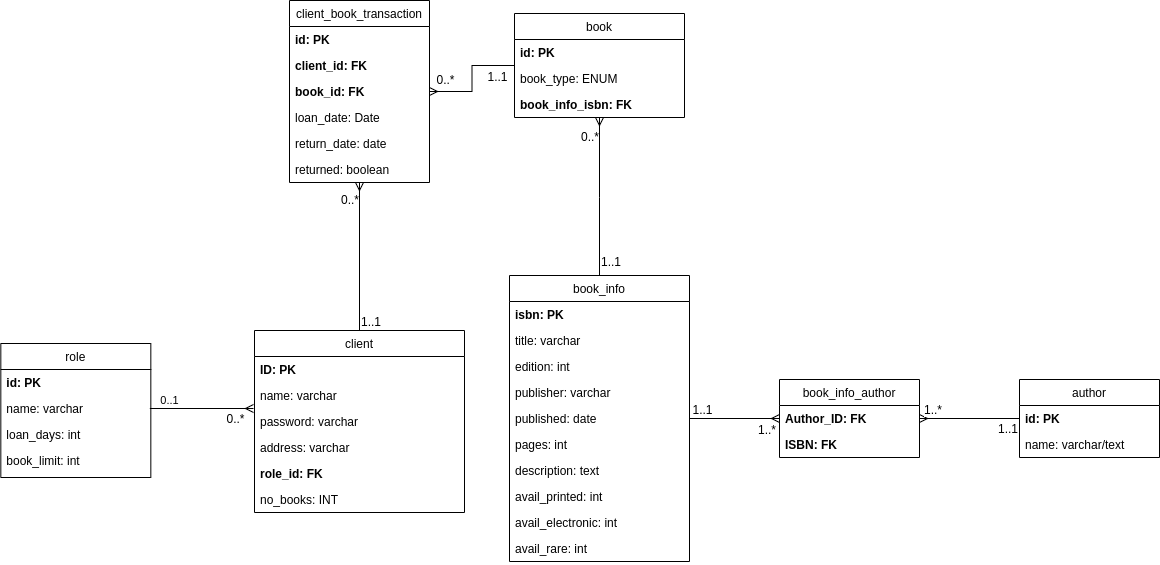

The diagram above was exported from draw.io. Its source (the exported page's mxGraphModel, read from the mxfile embedded in the PNG):
<mxGraphModel dx="1929" dy="1799" grid="0" gridSize="10" guides="1" tooltips="1" connect="1" arrows="1" fold="1" page="1" pageScale="1" pageWidth="827" pageHeight="1169" math="0" shadow="0">
  <root>
    <mxCell id="0" />
    <mxCell id="1" parent="0" />
    <mxCell id="y9zpoaaKDxPX0iPAT9ew-19" style="edgeStyle=orthogonalEdgeStyle;rounded=0;orthogonalLoop=1;jettySize=auto;html=1;endArrow=ERmany;endFill=0;" parent="1" source="B4zTyzbrUryfvQH4CF-Q-1" target="B4zTyzbrUryfvQH4CF-Q-5" edge="1">
      <mxGeometry relative="1" as="geometry" />
    </mxCell>
    <mxCell id="y9zpoaaKDxPX0iPAT9ew-28" value="1..1" style="text;html=1;align=center;verticalAlign=middle;resizable=0;points=[];labelBackgroundColor=#ffffff;" parent="y9zpoaaKDxPX0iPAT9ew-19" vertex="1" connectable="0">
      <mxGeometry x="-0.7418" y="1" relative="1" as="geometry">
        <mxPoint y="-9" as="offset" />
      </mxGeometry>
    </mxCell>
    <mxCell id="y9zpoaaKDxPX0iPAT9ew-29" value="1..*" style="text;html=1;align=right;verticalAlign=middle;resizable=0;points=[];labelBackgroundColor=#ffffff;" parent="y9zpoaaKDxPX0iPAT9ew-19" vertex="1" connectable="0">
      <mxGeometry x="0.3157" y="1" relative="1" as="geometry">
        <mxPoint x="28" y="11" as="offset" />
      </mxGeometry>
    </mxCell>
    <mxCell id="B4zTyzbrUryfvQH4CF-Q-1" value="book_info" style="swimlane;fontStyle=0;childLayout=stackLayout;horizontal=1;startSize=26;fillColor=none;horizontalStack=0;resizeParent=1;resizeParentMax=0;resizeLast=0;collapsible=1;marginBottom=0;" parent="1" vertex="1">
      <mxGeometry x="20" y="-45" width="180" height="286" as="geometry" />
    </mxCell>
    <mxCell id="B4zTyzbrUryfvQH4CF-Q-2" value="isbn: PK" style="text;strokeColor=none;fillColor=none;align=left;verticalAlign=top;spacingLeft=4;spacingRight=4;overflow=hidden;rotatable=0;points=[[0,0.5],[1,0.5]];portConstraint=eastwest;fontStyle=1" parent="B4zTyzbrUryfvQH4CF-Q-1" vertex="1">
      <mxGeometry y="26" width="180" height="26" as="geometry" />
    </mxCell>
    <mxCell id="B4zTyzbrUryfvQH4CF-Q-3" value="title: varchar" style="text;strokeColor=none;fillColor=none;align=left;verticalAlign=top;spacingLeft=4;spacingRight=4;overflow=hidden;rotatable=0;points=[[0,0.5],[1,0.5]];portConstraint=eastwest;fontStyle=0" parent="B4zTyzbrUryfvQH4CF-Q-1" vertex="1">
      <mxGeometry y="52" width="180" height="26" as="geometry" />
    </mxCell>
    <mxCell id="B4zTyzbrUryfvQH4CF-Q-4" value="edition: int" style="text;strokeColor=none;fillColor=none;align=left;verticalAlign=top;spacingLeft=4;spacingRight=4;overflow=hidden;rotatable=0;points=[[0,0.5],[1,0.5]];portConstraint=eastwest;fontStyle=0" parent="B4zTyzbrUryfvQH4CF-Q-1" vertex="1">
      <mxGeometry y="78" width="180" height="26" as="geometry" />
    </mxCell>
    <mxCell id="RcVIXGnyz4NVNvG7WGj2-6" value="publisher: varchar" style="text;strokeColor=none;fillColor=none;align=left;verticalAlign=top;spacingLeft=4;spacingRight=4;overflow=hidden;rotatable=0;points=[[0,0.5],[1,0.5]];portConstraint=eastwest;fontStyle=0" parent="B4zTyzbrUryfvQH4CF-Q-1" vertex="1">
      <mxGeometry y="104" width="180" height="26" as="geometry" />
    </mxCell>
    <mxCell id="RcVIXGnyz4NVNvG7WGj2-7" value="published: date" style="text;strokeColor=none;fillColor=none;align=left;verticalAlign=top;spacingLeft=4;spacingRight=4;overflow=hidden;rotatable=0;points=[[0,0.5],[1,0.5]];portConstraint=eastwest;fontStyle=0" parent="B4zTyzbrUryfvQH4CF-Q-1" vertex="1">
      <mxGeometry y="130" width="180" height="26" as="geometry" />
    </mxCell>
    <mxCell id="RcVIXGnyz4NVNvG7WGj2-8" value="pages: int" style="text;strokeColor=none;fillColor=none;align=left;verticalAlign=top;spacingLeft=4;spacingRight=4;overflow=hidden;rotatable=0;points=[[0,0.5],[1,0.5]];portConstraint=eastwest;fontStyle=0" parent="B4zTyzbrUryfvQH4CF-Q-1" vertex="1">
      <mxGeometry y="156" width="180" height="26" as="geometry" />
    </mxCell>
    <mxCell id="RcVIXGnyz4NVNvG7WGj2-9" value="description: text" style="text;strokeColor=none;fillColor=none;align=left;verticalAlign=top;spacingLeft=4;spacingRight=4;overflow=hidden;rotatable=0;points=[[0,0.5],[1,0.5]];portConstraint=eastwest;fontStyle=0" parent="B4zTyzbrUryfvQH4CF-Q-1" vertex="1">
      <mxGeometry y="182" width="180" height="26" as="geometry" />
    </mxCell>
    <mxCell id="B4zTyzbrUryfvQH4CF-Q-15" value="avail_printed: int" style="text;strokeColor=none;fillColor=none;align=left;verticalAlign=top;spacingLeft=4;spacingRight=4;overflow=hidden;rotatable=0;points=[[0,0.5],[1,0.5]];portConstraint=eastwest;fontStyle=0" parent="B4zTyzbrUryfvQH4CF-Q-1" vertex="1">
      <mxGeometry y="208" width="180" height="26" as="geometry" />
    </mxCell>
    <mxCell id="y9zpoaaKDxPX0iPAT9ew-18" value="avail_electronic: int" style="text;strokeColor=none;fillColor=none;align=left;verticalAlign=top;spacingLeft=4;spacingRight=4;overflow=hidden;rotatable=0;points=[[0,0.5],[1,0.5]];portConstraint=eastwest;fontStyle=0" parent="B4zTyzbrUryfvQH4CF-Q-1" vertex="1">
      <mxGeometry y="234" width="180" height="26" as="geometry" />
    </mxCell>
    <mxCell id="B4zTyzbrUryfvQH4CF-Q-16" value="avail_rare: int" style="text;strokeColor=none;fillColor=none;align=left;verticalAlign=top;spacingLeft=4;spacingRight=4;overflow=hidden;rotatable=0;points=[[0,0.5],[1,0.5]];portConstraint=eastwest;fontStyle=0" parent="B4zTyzbrUryfvQH4CF-Q-1" vertex="1">
      <mxGeometry y="260" width="180" height="26" as="geometry" />
    </mxCell>
    <mxCell id="y9zpoaaKDxPX0iPAT9ew-20" style="edgeStyle=orthogonalEdgeStyle;rounded=0;orthogonalLoop=1;jettySize=auto;html=1;endArrow=none;endFill=0;startArrow=ERmany;startFill=0;" parent="1" source="B4zTyzbrUryfvQH4CF-Q-5" target="B4zTyzbrUryfvQH4CF-Q-9" edge="1">
      <mxGeometry relative="1" as="geometry" />
    </mxCell>
    <mxCell id="y9zpoaaKDxPX0iPAT9ew-30" value="1..*" style="text;html=1;align=left;verticalAlign=middle;resizable=0;points=[];labelBackgroundColor=#ffffff;" parent="y9zpoaaKDxPX0iPAT9ew-20" vertex="1" connectable="0">
      <mxGeometry x="-0.6366" relative="1" as="geometry">
        <mxPoint x="-15" y="-10" as="offset" />
      </mxGeometry>
    </mxCell>
    <mxCell id="y9zpoaaKDxPX0iPAT9ew-31" value="1..1" style="text;html=1;align=right;verticalAlign=middle;resizable=0;points=[];labelBackgroundColor=#ffffff;" parent="y9zpoaaKDxPX0iPAT9ew-20" vertex="1" connectable="0">
      <mxGeometry x="0.7952" y="-2" relative="1" as="geometry">
        <mxPoint x="9" y="7" as="offset" />
      </mxGeometry>
    </mxCell>
    <mxCell id="B4zTyzbrUryfvQH4CF-Q-5" value="book_info_author" style="swimlane;fontStyle=0;childLayout=stackLayout;horizontal=1;startSize=26;fillColor=none;horizontalStack=0;resizeParent=1;resizeParentMax=0;resizeLast=0;collapsible=1;marginBottom=0;" parent="1" vertex="1">
      <mxGeometry x="290" y="59" width="140" height="78" as="geometry" />
    </mxCell>
    <mxCell id="B4zTyzbrUryfvQH4CF-Q-6" value="Author_ID: FK" style="text;strokeColor=none;fillColor=none;align=left;verticalAlign=top;spacingLeft=4;spacingRight=4;overflow=hidden;rotatable=0;points=[[0,0.5],[1,0.5]];portConstraint=eastwest;fontStyle=1" parent="B4zTyzbrUryfvQH4CF-Q-5" vertex="1">
      <mxGeometry y="26" width="140" height="26" as="geometry" />
    </mxCell>
    <mxCell id="B4zTyzbrUryfvQH4CF-Q-7" value="ISBN: FK" style="text;strokeColor=none;fillColor=none;align=left;verticalAlign=top;spacingLeft=4;spacingRight=4;overflow=hidden;rotatable=0;points=[[0,0.5],[1,0.5]];portConstraint=eastwest;fontStyle=1" parent="B4zTyzbrUryfvQH4CF-Q-5" vertex="1">
      <mxGeometry y="52" width="140" height="26" as="geometry" />
    </mxCell>
    <mxCell id="B4zTyzbrUryfvQH4CF-Q-9" value="author" style="swimlane;fontStyle=0;childLayout=stackLayout;horizontal=1;startSize=26;fillColor=none;horizontalStack=0;resizeParent=1;resizeParentMax=0;resizeLast=0;collapsible=1;marginBottom=0;" parent="1" vertex="1">
      <mxGeometry x="530" y="59" width="140" height="78" as="geometry" />
    </mxCell>
    <mxCell id="B4zTyzbrUryfvQH4CF-Q-10" value="id: PK" style="text;strokeColor=none;fillColor=none;align=left;verticalAlign=top;spacingLeft=4;spacingRight=4;overflow=hidden;rotatable=0;points=[[0,0.5],[1,0.5]];portConstraint=eastwest;fontStyle=1" parent="B4zTyzbrUryfvQH4CF-Q-9" vertex="1">
      <mxGeometry y="26" width="140" height="26" as="geometry" />
    </mxCell>
    <mxCell id="B4zTyzbrUryfvQH4CF-Q-11" value="name: varchar/text" style="text;strokeColor=none;fillColor=none;align=left;verticalAlign=top;spacingLeft=4;spacingRight=4;overflow=hidden;rotatable=0;points=[[0,0.5],[1,0.5]];portConstraint=eastwest;fontStyle=0" parent="B4zTyzbrUryfvQH4CF-Q-9" vertex="1">
      <mxGeometry y="52" width="140" height="26" as="geometry" />
    </mxCell>
    <mxCell id="y9zpoaaKDxPX0iPAT9ew-22" style="edgeStyle=orthogonalEdgeStyle;rounded=0;orthogonalLoop=1;jettySize=auto;html=1;endArrow=none;endFill=0;startArrow=ERmany;startFill=0;" parent="1" source="B4zTyzbrUryfvQH4CF-Q-17" target="B4zTyzbrUryfvQH4CF-Q-1" edge="1">
      <mxGeometry relative="1" as="geometry">
        <Array as="points">
          <mxPoint x="110" y="-123" />
          <mxPoint x="110" y="-123" />
        </Array>
      </mxGeometry>
    </mxCell>
    <mxCell id="RcVIXGnyz4NVNvG7WGj2-24" value="0..*" style="text;html=1;align=right;verticalAlign=middle;resizable=0;points=[];labelBackgroundColor=#ffffff;" parent="y9zpoaaKDxPX0iPAT9ew-22" connectable="0" vertex="1">
      <mxGeometry x="-0.7723" relative="1" as="geometry">
        <mxPoint as="offset" />
      </mxGeometry>
    </mxCell>
    <mxCell id="RcVIXGnyz4NVNvG7WGj2-25" value="1..1" style="text;html=1;align=left;verticalAlign=middle;resizable=0;points=[];labelBackgroundColor=#ffffff;" parent="y9zpoaaKDxPX0iPAT9ew-22" connectable="0" vertex="1">
      <mxGeometry x="0.8543" relative="1" as="geometry">
        <mxPoint y="-3" as="offset" />
      </mxGeometry>
    </mxCell>
    <mxCell id="B4zTyzbrUryfvQH4CF-Q-17" value="book" style="swimlane;fontStyle=0;childLayout=stackLayout;horizontal=1;startSize=26;fillColor=none;horizontalStack=0;resizeParent=1;resizeParentMax=0;resizeLast=0;collapsible=1;marginBottom=0;" parent="1" vertex="1">
      <mxGeometry x="25" y="-307" width="170" height="104" as="geometry" />
    </mxCell>
    <mxCell id="B4zTyzbrUryfvQH4CF-Q-18" value="id: PK" style="text;strokeColor=none;fillColor=none;align=left;verticalAlign=top;spacingLeft=4;spacingRight=4;overflow=hidden;rotatable=0;points=[[0,0.5],[1,0.5]];portConstraint=eastwest;fontStyle=1" parent="B4zTyzbrUryfvQH4CF-Q-17" vertex="1">
      <mxGeometry y="26" width="170" height="26" as="geometry" />
    </mxCell>
    <mxCell id="B4zTyzbrUryfvQH4CF-Q-19" value="book_type: ENUM" style="text;strokeColor=none;fillColor=none;align=left;verticalAlign=top;spacingLeft=4;spacingRight=4;overflow=hidden;rotatable=0;points=[[0,0.5],[1,0.5]];portConstraint=eastwest;fontStyle=0" parent="B4zTyzbrUryfvQH4CF-Q-17" vertex="1">
      <mxGeometry y="52" width="170" height="26" as="geometry" />
    </mxCell>
    <mxCell id="RcVIXGnyz4NVNvG7WGj2-11" value="book_info_isbn: FK" style="text;strokeColor=none;fillColor=none;align=left;verticalAlign=top;spacingLeft=4;spacingRight=4;overflow=hidden;rotatable=0;points=[[0,0.5],[1,0.5]];portConstraint=eastwest;fontStyle=1" parent="B4zTyzbrUryfvQH4CF-Q-17" vertex="1">
      <mxGeometry y="78" width="170" height="26" as="geometry" />
    </mxCell>
    <mxCell id="y9zpoaaKDxPX0iPAT9ew-25" style="edgeStyle=orthogonalEdgeStyle;rounded=0;orthogonalLoop=1;jettySize=auto;html=1;endArrow=ERmany;endFill=0;" parent="1" source="B4zTyzbrUryfvQH4CF-Q-21" target="y9zpoaaKDxPX0iPAT9ew-5" edge="1">
      <mxGeometry relative="1" as="geometry" />
    </mxCell>
    <mxCell id="RcVIXGnyz4NVNvG7WGj2-20" value="0..*" style="text;html=1;align=right;verticalAlign=middle;resizable=0;points=[];labelBackgroundColor=#ffffff;" parent="y9zpoaaKDxPX0iPAT9ew-25" connectable="0" vertex="1">
      <mxGeometry x="0.7796" relative="1" as="geometry">
        <mxPoint as="offset" />
      </mxGeometry>
    </mxCell>
    <mxCell id="RcVIXGnyz4NVNvG7WGj2-21" value="1..1" style="text;html=1;align=left;verticalAlign=middle;resizable=0;points=[];labelBackgroundColor=#ffffff;" parent="y9zpoaaKDxPX0iPAT9ew-25" connectable="0" vertex="1">
      <mxGeometry x="-0.8607" relative="1" as="geometry">
        <mxPoint as="offset" />
      </mxGeometry>
    </mxCell>
    <mxCell id="B4zTyzbrUryfvQH4CF-Q-21" value="client" style="swimlane;fontStyle=0;childLayout=stackLayout;horizontal=1;startSize=26;fillColor=none;horizontalStack=0;resizeParent=1;resizeParentMax=0;resizeLast=0;collapsible=1;marginBottom=0;" parent="1" vertex="1">
      <mxGeometry x="-235" y="10" width="210" height="182" as="geometry" />
    </mxCell>
    <mxCell id="B4zTyzbrUryfvQH4CF-Q-22" value="ID: PK" style="text;strokeColor=none;fillColor=none;align=left;verticalAlign=top;spacingLeft=4;spacingRight=4;overflow=hidden;rotatable=0;points=[[0,0.5],[1,0.5]];portConstraint=eastwest;fontStyle=1" parent="B4zTyzbrUryfvQH4CF-Q-21" vertex="1">
      <mxGeometry y="26" width="210" height="26" as="geometry" />
    </mxCell>
    <mxCell id="B4zTyzbrUryfvQH4CF-Q-23" value="name: varchar" style="text;strokeColor=none;fillColor=none;align=left;verticalAlign=top;spacingLeft=4;spacingRight=4;overflow=hidden;rotatable=0;points=[[0,0.5],[1,0.5]];portConstraint=eastwest;fontStyle=0" parent="B4zTyzbrUryfvQH4CF-Q-21" vertex="1">
      <mxGeometry y="52" width="210" height="26" as="geometry" />
    </mxCell>
    <mxCell id="B4zTyzbrUryfvQH4CF-Q-24" value="password: varchar&#10;" style="text;strokeColor=none;fillColor=none;align=left;verticalAlign=top;spacingLeft=4;spacingRight=4;overflow=hidden;rotatable=0;points=[[0,0.5],[1,0.5]];portConstraint=eastwest;fontStyle=0" parent="B4zTyzbrUryfvQH4CF-Q-21" vertex="1">
      <mxGeometry y="78" width="210" height="26" as="geometry" />
    </mxCell>
    <mxCell id="8DvR7FUWhzZXK2KY2_Hx-2" value="address: varchar" style="text;strokeColor=none;fillColor=none;align=left;verticalAlign=top;spacingLeft=4;spacingRight=4;overflow=hidden;rotatable=0;points=[[0,0.5],[1,0.5]];portConstraint=eastwest;fontStyle=0" parent="B4zTyzbrUryfvQH4CF-Q-21" vertex="1">
      <mxGeometry y="104" width="210" height="26" as="geometry" />
    </mxCell>
    <mxCell id="8DvR7FUWhzZXK2KY2_Hx-3" value="role_id: FK" style="text;strokeColor=none;fillColor=none;align=left;verticalAlign=top;spacingLeft=4;spacingRight=4;overflow=hidden;rotatable=0;points=[[0,0.5],[1,0.5]];portConstraint=eastwest;fontStyle=1" parent="B4zTyzbrUryfvQH4CF-Q-21" vertex="1">
      <mxGeometry y="130" width="210" height="26" as="geometry" />
    </mxCell>
    <mxCell id="lZRpXuMwKXD7jKwOp-Ei-1" value="no_books: INT" style="text;strokeColor=none;fillColor=none;align=left;verticalAlign=top;spacingLeft=4;spacingRight=4;overflow=hidden;rotatable=0;points=[[0,0.5],[1,0.5]];portConstraint=eastwest;fontStyle=0" parent="B4zTyzbrUryfvQH4CF-Q-21" vertex="1">
      <mxGeometry y="156" width="210" height="26" as="geometry" />
    </mxCell>
    <mxCell id="y9zpoaaKDxPX0iPAT9ew-23" value="0..1" style="edgeStyle=orthogonalEdgeStyle;rounded=0;orthogonalLoop=1;jettySize=auto;html=1;endArrow=ERmany;endFill=0;" parent="1" edge="1">
      <mxGeometry x="-0.6205" y="8" relative="1" as="geometry">
        <mxPoint x="-339.6700000000001" y="87.99999999999977" as="sourcePoint" />
        <mxPoint x="-236" y="87.99999999999977" as="targetPoint" />
        <mxPoint as="offset" />
      </mxGeometry>
    </mxCell>
    <mxCell id="RcVIXGnyz4NVNvG7WGj2-17" value="0..*" style="text;html=1;align=center;verticalAlign=middle;resizable=0;points=[];labelBackgroundColor=#ffffff;" parent="y9zpoaaKDxPX0iPAT9ew-23" connectable="0" vertex="1">
      <mxGeometry x="0.6488" y="2" relative="1" as="geometry">
        <mxPoint y="12" as="offset" />
      </mxGeometry>
    </mxCell>
    <mxCell id="y9zpoaaKDxPX0iPAT9ew-1" value="role" style="swimlane;fontStyle=0;childLayout=stackLayout;horizontal=1;startSize=26;fillColor=none;horizontalStack=0;resizeParent=1;resizeParentMax=0;resizeLast=0;collapsible=1;marginBottom=0;" parent="1" vertex="1">
      <mxGeometry x="-488.67" y="23.00000000000003" width="150" height="134" as="geometry" />
    </mxCell>
    <mxCell id="y9zpoaaKDxPX0iPAT9ew-2" value="id: PK" style="text;strokeColor=none;fillColor=none;align=left;verticalAlign=top;spacingLeft=4;spacingRight=4;overflow=hidden;rotatable=0;points=[[0,0.5],[1,0.5]];portConstraint=eastwest;fontStyle=1" parent="y9zpoaaKDxPX0iPAT9ew-1" vertex="1">
      <mxGeometry y="26" width="150" height="26" as="geometry" />
    </mxCell>
    <mxCell id="y9zpoaaKDxPX0iPAT9ew-3" value="name: varchar" style="text;strokeColor=none;fillColor=none;align=left;verticalAlign=top;spacingLeft=4;spacingRight=4;overflow=hidden;rotatable=0;points=[[0,0.5],[1,0.5]];portConstraint=eastwest;fontStyle=0" parent="y9zpoaaKDxPX0iPAT9ew-1" vertex="1">
      <mxGeometry y="52" width="150" height="26" as="geometry" />
    </mxCell>
    <mxCell id="y9zpoaaKDxPX0iPAT9ew-17" value="loan_days: int" style="text;strokeColor=none;fillColor=none;align=left;verticalAlign=top;spacingLeft=4;spacingRight=4;overflow=hidden;rotatable=0;points=[[0,0.5],[1,0.5]];portConstraint=eastwest;fontStyle=0" parent="y9zpoaaKDxPX0iPAT9ew-1" vertex="1">
      <mxGeometry y="78" width="150" height="26" as="geometry" />
    </mxCell>
    <mxCell id="y9zpoaaKDxPX0iPAT9ew-4" value="book_limit: int" style="text;strokeColor=none;fillColor=none;align=left;verticalAlign=top;spacingLeft=4;spacingRight=4;overflow=hidden;rotatable=0;points=[[0,0.5],[1,0.5]];portConstraint=eastwest;fontStyle=0" parent="y9zpoaaKDxPX0iPAT9ew-1" vertex="1">
      <mxGeometry y="104" width="150" height="30" as="geometry" />
    </mxCell>
    <mxCell id="y9zpoaaKDxPX0iPAT9ew-26" style="edgeStyle=orthogonalEdgeStyle;rounded=0;orthogonalLoop=1;jettySize=auto;html=1;endArrow=none;endFill=0;startArrow=ERmany;startFill=0;" parent="1" source="y9zpoaaKDxPX0iPAT9ew-5" target="B4zTyzbrUryfvQH4CF-Q-17" edge="1">
      <mxGeometry relative="1" as="geometry" />
    </mxCell>
    <mxCell id="RcVIXGnyz4NVNvG7WGj2-22" value="0..*" style="text;html=1;align=center;verticalAlign=middle;resizable=0;points=[];labelBackgroundColor=#ffffff;" parent="y9zpoaaKDxPX0iPAT9ew-26" connectable="0" vertex="1">
      <mxGeometry x="-0.7266" y="2" relative="1" as="geometry">
        <mxPoint y="-11" as="offset" />
      </mxGeometry>
    </mxCell>
    <mxCell id="RcVIXGnyz4NVNvG7WGj2-23" value="1..1" style="text;html=1;align=center;verticalAlign=middle;resizable=0;points=[];labelBackgroundColor=#ffffff;" parent="y9zpoaaKDxPX0iPAT9ew-26" connectable="0" vertex="1">
      <mxGeometry x="0.815" relative="1" as="geometry">
        <mxPoint x="-8" y="10" as="offset" />
      </mxGeometry>
    </mxCell>
    <mxCell id="y9zpoaaKDxPX0iPAT9ew-5" value="client_book_transaction" style="swimlane;fontStyle=0;childLayout=stackLayout;horizontal=1;startSize=26;fillColor=none;horizontalStack=0;resizeParent=1;resizeParentMax=0;resizeLast=0;collapsible=1;marginBottom=0;" parent="1" vertex="1">
      <mxGeometry x="-200" y="-320" width="140" height="182" as="geometry" />
    </mxCell>
    <mxCell id="y9zpoaaKDxPX0iPAT9ew-6" value="id: PK" style="text;strokeColor=none;fillColor=none;align=left;verticalAlign=top;spacingLeft=4;spacingRight=4;overflow=hidden;rotatable=0;points=[[0,0.5],[1,0.5]];portConstraint=eastwest;fontStyle=1" parent="y9zpoaaKDxPX0iPAT9ew-5" vertex="1">
      <mxGeometry y="26" width="140" height="26" as="geometry" />
    </mxCell>
    <mxCell id="y9zpoaaKDxPX0iPAT9ew-7" value="client_id: FK" style="text;strokeColor=none;fillColor=none;align=left;verticalAlign=top;spacingLeft=4;spacingRight=4;overflow=hidden;rotatable=0;points=[[0,0.5],[1,0.5]];portConstraint=eastwest;fontStyle=1" parent="y9zpoaaKDxPX0iPAT9ew-5" vertex="1">
      <mxGeometry y="52" width="140" height="26" as="geometry" />
    </mxCell>
    <mxCell id="y9zpoaaKDxPX0iPAT9ew-8" value="book_id: FK" style="text;strokeColor=none;fillColor=none;align=left;verticalAlign=top;spacingLeft=4;spacingRight=4;overflow=hidden;rotatable=0;points=[[0,0.5],[1,0.5]];portConstraint=eastwest;fontStyle=1" parent="y9zpoaaKDxPX0iPAT9ew-5" vertex="1">
      <mxGeometry y="78" width="140" height="26" as="geometry" />
    </mxCell>
    <mxCell id="y9zpoaaKDxPX0iPAT9ew-10" value="loan_date: Date" style="text;strokeColor=none;fillColor=none;align=left;verticalAlign=top;spacingLeft=4;spacingRight=4;overflow=hidden;rotatable=0;points=[[0,0.5],[1,0.5]];portConstraint=eastwest;fontStyle=0" parent="y9zpoaaKDxPX0iPAT9ew-5" vertex="1">
      <mxGeometry y="104" width="140" height="26" as="geometry" />
    </mxCell>
    <mxCell id="y9zpoaaKDxPX0iPAT9ew-11" value="return_date: date" style="text;strokeColor=none;fillColor=none;align=left;verticalAlign=top;spacingLeft=4;spacingRight=4;overflow=hidden;rotatable=0;points=[[0,0.5],[1,0.5]];portConstraint=eastwest;fontStyle=0" parent="y9zpoaaKDxPX0iPAT9ew-5" vertex="1">
      <mxGeometry y="130" width="140" height="26" as="geometry" />
    </mxCell>
    <mxCell id="y9zpoaaKDxPX0iPAT9ew-16" value="returned: boolean" style="text;strokeColor=none;fillColor=none;align=left;verticalAlign=top;spacingLeft=4;spacingRight=4;overflow=hidden;rotatable=0;points=[[0,0.5],[1,0.5]];portConstraint=eastwest;fontStyle=0" parent="y9zpoaaKDxPX0iPAT9ew-5" vertex="1">
      <mxGeometry y="156" width="140" height="26" as="geometry" />
    </mxCell>
  </root>
</mxGraphModel>